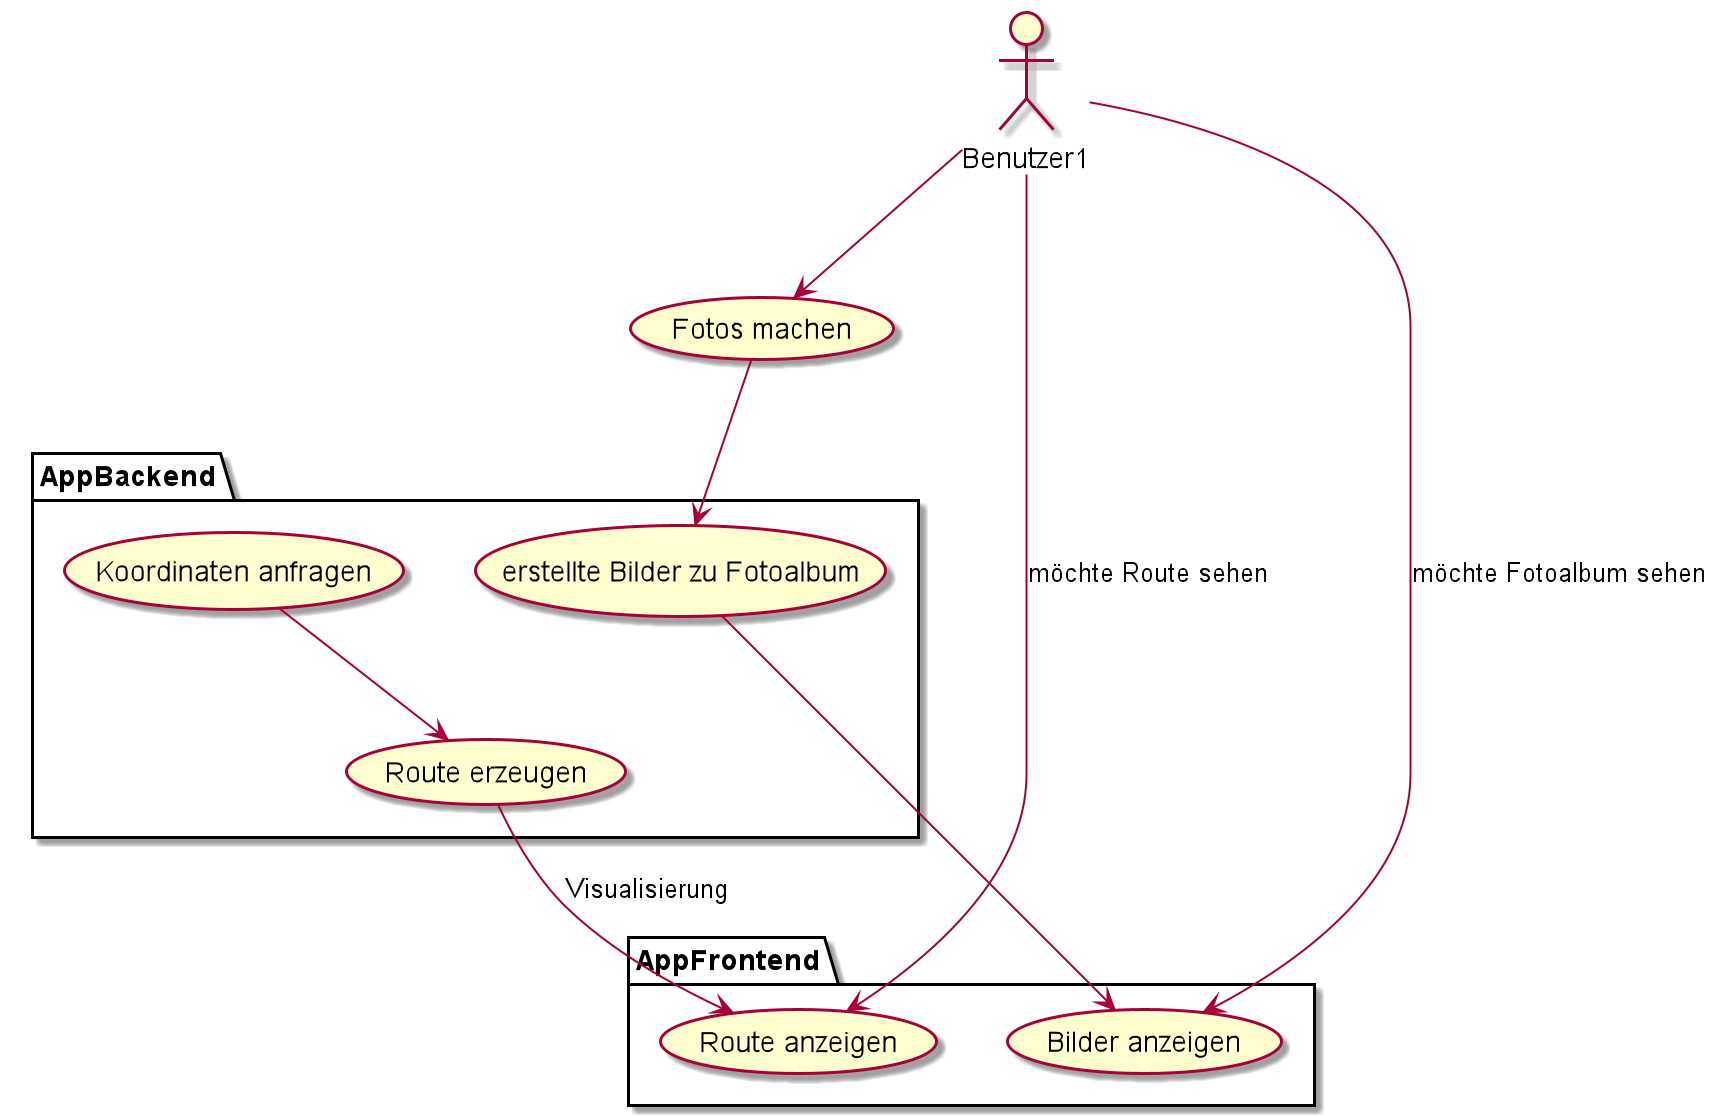

The diagram above was rendered by PlantUML. Its source (embedded in the PNG):
@startuml

actor Benutzer1 as b1

usecase "Fotos machen" as fotos

package AppFrontend {
    usecase "Route anzeigen" as USCF1
    usecase "Bilder anzeigen" as USCF2
}

package AppBackend {
    usecase "Koordinaten anfragen" as USCB1
    usecase "Route erzeugen" as USCB2
    usecase "erstellte Bilder zu Fotoalbum" as USCB3
}

b1 --> USCF1 : möchte Route sehen
b1 --> USCF2 : möchte Fotoalbum sehen
b1 --> fotos
USCB3 --> USCF2
fotos --> USCB3
USCB1 --> USCB2
USCB2 --> USCF1 : Visualisierung

@enduml